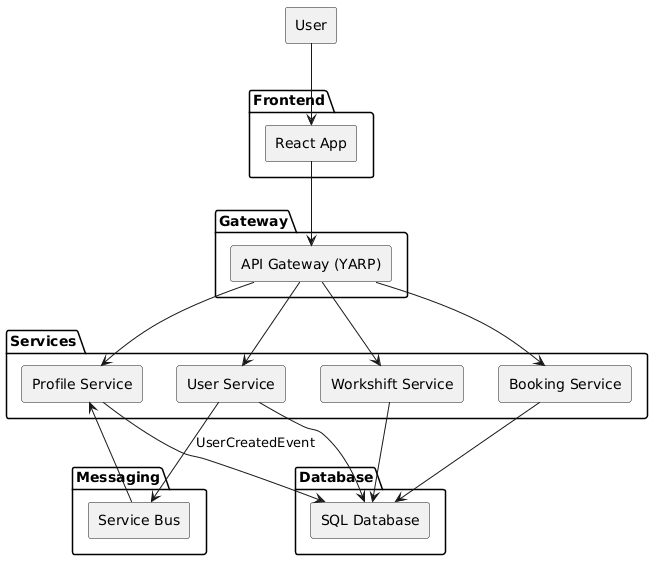

The diagram above was rendered by PlantUML. Its source (embedded in the PNG):
@startuml
skinparam componentStyle rectangle

component User

package "Frontend" {
  [React App]
}

package "Gateway" {
  [API Gateway (YARP)]
}

package "Services" {
  [User Service]
  [Profile Service]
  [Booking Service]
  [Workshift Service]
}

package "Messaging" {
  [Service Bus]
}

package "Database" {
  [SQL Database]
}

User --> [React App]
[React App] --> [API Gateway (YARP)]

[API Gateway (YARP)] --> [User Service]
[API Gateway (YARP)] --> [Profile Service]
[API Gateway (YARP)] --> [Booking Service]
[API Gateway (YARP)] --> [Workshift Service]

[User Service] --> [SQL Database]
[Profile Service] --> [SQL Database]
[Booking Service] --> [SQL Database]
[Workshift Service] --> [SQL Database]

[User Service] --> [Service Bus] : UserCreatedEvent
[Service Bus] --> [Profile Service]
@enduml